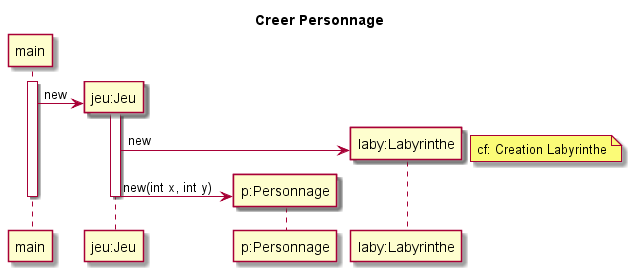

The diagram above was rendered by PlantUML. Its source (embedded in the PNG):
@startuml
title Creer Personnage

participant main
participant "jeu:Jeu" as jeu
participant "p:Personnage" as p
participant "laby:Labyrinthe" as laby

activate main
create jeu
main -> jeu : new

activate jeu
create laby
jeu -> laby : new

note right :cf: Creation Labyrinthe


create p
jeu -> p : new(int x, int y)
deactivate jeu
deactivate main

@enduml